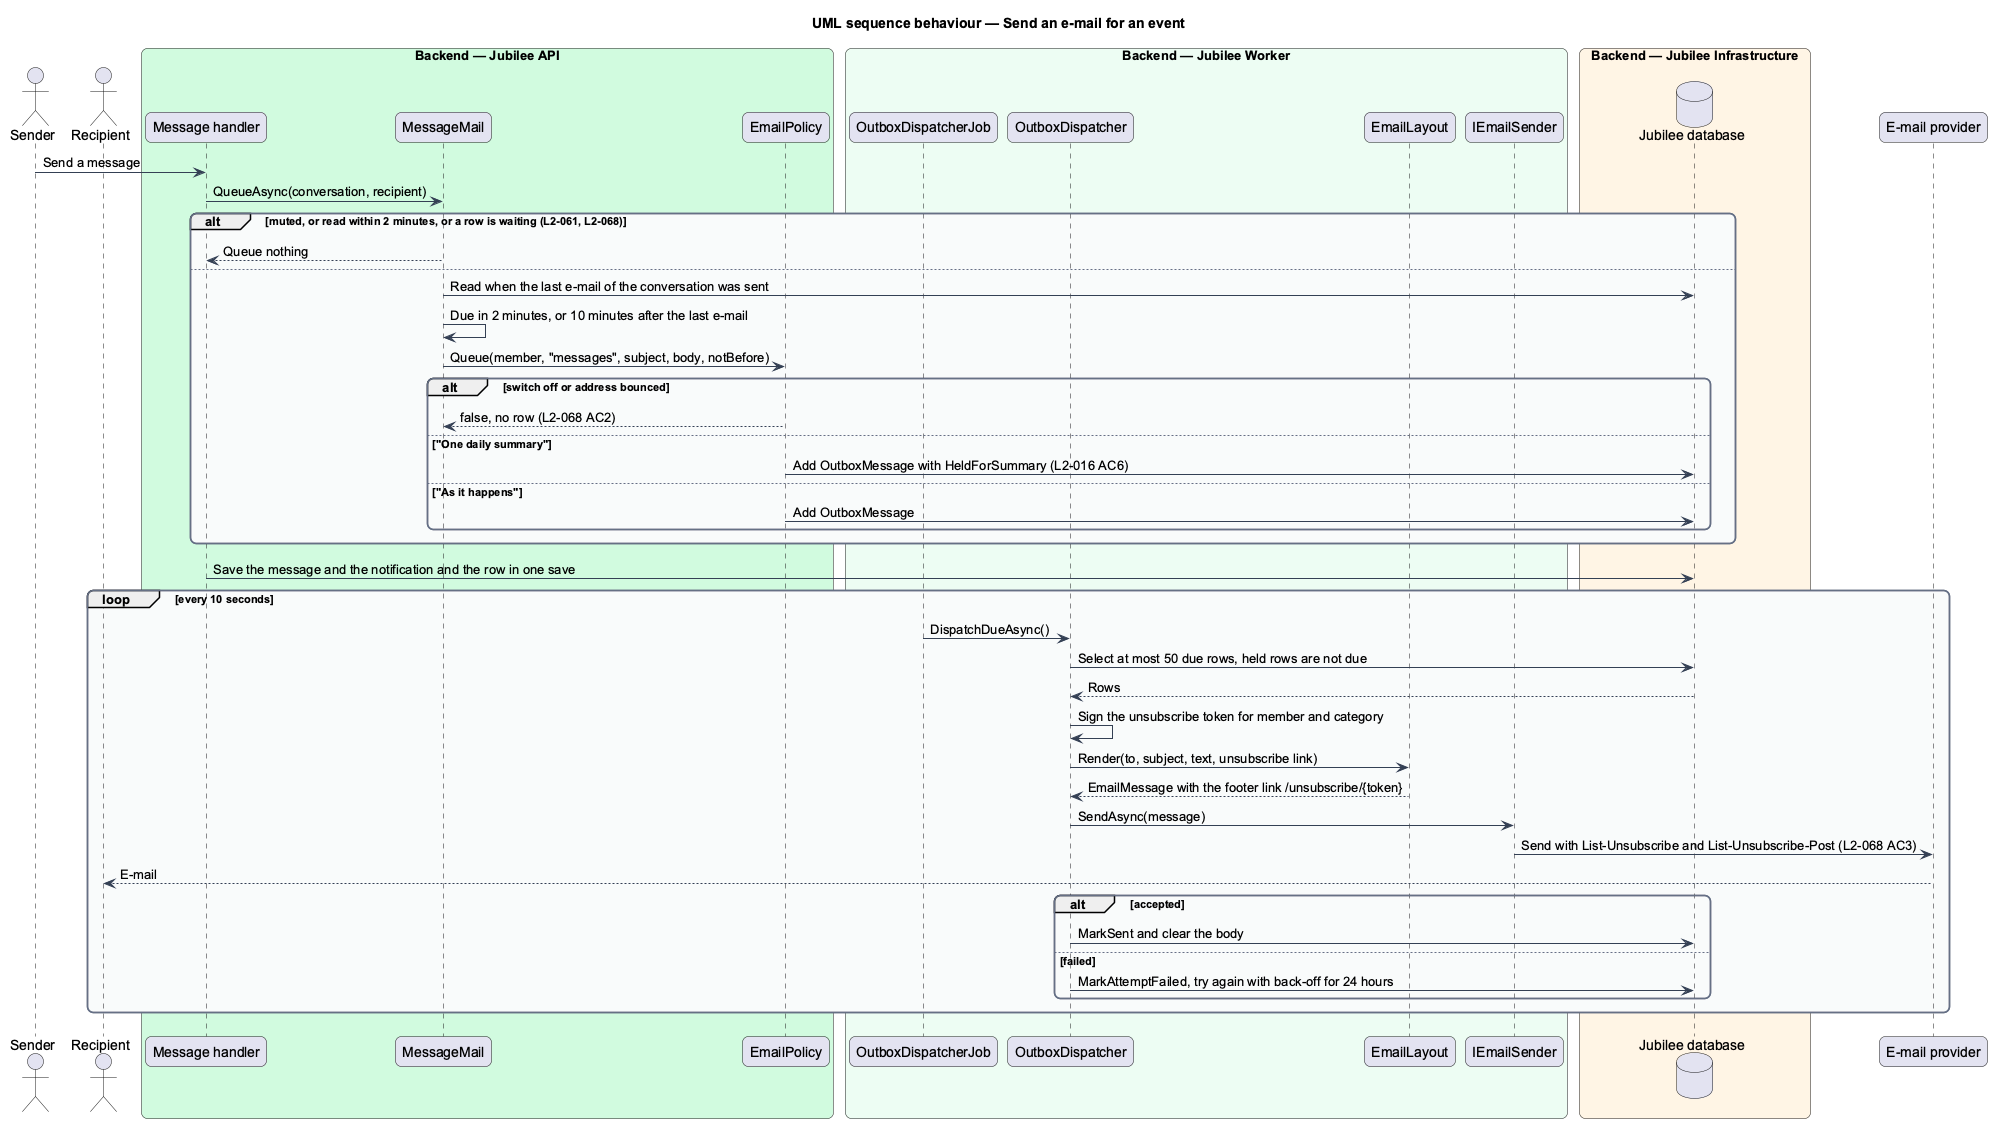

The diagram above was rendered by PlantUML. Its source (embedded in the PNG):
@startuml
title UML sequence behaviour — Send an e-mail for an event
skinparam backgroundColor #FFFFFF
skinparam shadowing false
skinparam roundcorner 12
skinparam defaultFontName Arial
skinparam ArrowColor #344054
skinparam rectangle {
  BorderColor #344054
  FontColor #101828
}
skinparam package {
  BorderColor #667085
  FontColor #101828
  BackgroundColor #F9FAFB
}
actor "Sender" as actor
actor "Recipient" as recipient
box "Backend — Jubilee API" #D1FADF
  participant "Message handler" as handler
  participant "MessageMail" as mail
  participant "EmailPolicy" as policy
end box
box "Backend — Jubilee Worker" #ECFDF3
  participant "OutboxDispatcherJob" as job
  participant "OutboxDispatcher" as dispatcher
  participant "EmailLayout" as layout
  participant "IEmailSender" as sender
end box
box "Backend — Jubilee Infrastructure" #FFF4E5
  database "Jubilee database" as db
end box
participant "E-mail provider" as provider
actor -> handler : Send a message
handler -> mail : QueueAsync(conversation, recipient)
alt muted, or read within 2 minutes, or a row is waiting (L2-061, L2-068)
  mail --> handler : Queue nothing
else
  mail -> db : Read when the last e-mail of the conversation was sent
  mail -> mail : Due in 2 minutes, or 10 minutes after the last e-mail
  mail -> policy : Queue(member, "messages", subject, body, notBefore)
  alt switch off or address bounced
    policy --> mail : false, no row (L2-068 AC2)
  else "One daily summary"
    policy -> db : Add OutboxMessage with HeldForSummary (L2-016 AC6)
  else "As it happens"
    policy -> db : Add OutboxMessage
  end
end
handler -> db : Save the message and the notification and the row in one save
loop every 10 seconds
  job -> dispatcher : DispatchDueAsync()
  dispatcher -> db : Select at most 50 due rows, held rows are not due
  db --> dispatcher : Rows
  dispatcher -> dispatcher : Sign the unsubscribe token for member and category
  dispatcher -> layout : Render(to, subject, text, unsubscribe link)
  layout --> dispatcher : EmailMessage with the footer link /unsubscribe/{token}
  dispatcher -> sender : SendAsync(message)
  sender -> provider : Send with List-Unsubscribe and List-Unsubscribe-Post (L2-068 AC3)
  provider --> recipient : E-mail
  alt accepted
    dispatcher -> db : MarkSent and clear the body
  else failed
    dispatcher -> db : MarkAttemptFailed, try again with back-off for 24 hours
  end
end
@enduml